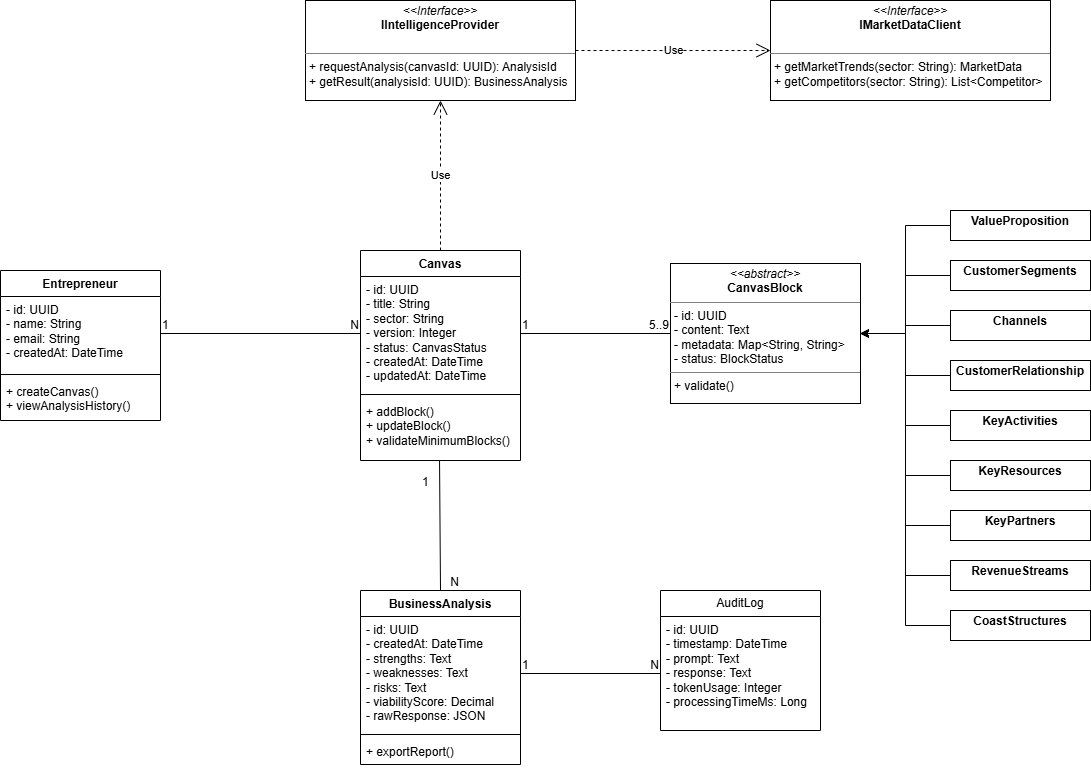

The diagram above was exported from draw.io. Its source (the exported page's mxGraphModel, read from the mxfile embedded in the PNG):
<mxGraphModel dx="830" dy="1620" grid="1" gridSize="10" guides="1" tooltips="1" connect="1" arrows="1" fold="1" page="1" pageScale="1" pageWidth="827" pageHeight="1169" math="0" shadow="0">
  <root>
    <mxCell id="0" />
    <mxCell id="1" parent="0" />
    <mxCell id="T78jYxlPzIkVJqhGEdnz-1" parent="1" style="swimlane;fontStyle=1;align=center;verticalAlign=top;childLayout=stackLayout;horizontal=1;startSize=26;horizontalStack=0;resizeParent=1;resizeParentMax=0;resizeLast=0;collapsible=1;marginBottom=0;whiteSpace=wrap;html=1;" value="Entrepreneur&lt;div&gt;&lt;br&gt;&lt;/div&gt;" vertex="1">
      <mxGeometry height="150" width="160" x="110" y="160" as="geometry" />
    </mxCell>
    <mxCell id="T78jYxlPzIkVJqhGEdnz-2" parent="T78jYxlPzIkVJqhGEdnz-1" style="text;strokeColor=none;fillColor=none;align=left;verticalAlign=top;spacingLeft=4;spacingRight=4;overflow=hidden;rotatable=0;points=[[0,0.5],[1,0.5]];portConstraint=eastwest;whiteSpace=wrap;html=1;" value="- id: UUID&lt;div&gt;- name: String&lt;/div&gt;&lt;div&gt;- email: String&lt;/div&gt;&lt;div&gt;- createdAt: DateTime&lt;/div&gt;" vertex="1">
      <mxGeometry height="74" width="160" y="26" as="geometry" />
    </mxCell>
    <mxCell id="T78jYxlPzIkVJqhGEdnz-3" parent="T78jYxlPzIkVJqhGEdnz-1" style="line;strokeWidth=1;fillColor=none;align=left;verticalAlign=middle;spacingTop=-1;spacingLeft=3;spacingRight=3;rotatable=0;labelPosition=right;points=[];portConstraint=eastwest;strokeColor=inherit;" value="" vertex="1">
      <mxGeometry height="8" width="160" y="100" as="geometry" />
    </mxCell>
    <mxCell id="T78jYxlPzIkVJqhGEdnz-4" parent="T78jYxlPzIkVJqhGEdnz-1" style="text;strokeColor=none;fillColor=none;align=left;verticalAlign=top;spacingLeft=4;spacingRight=4;overflow=hidden;rotatable=0;points=[[0,0.5],[1,0.5]];portConstraint=eastwest;whiteSpace=wrap;html=1;" value="+ createCanvas()&lt;div&gt;+ viewAnalysisHistory()&lt;/div&gt;" vertex="1">
      <mxGeometry height="42" width="160" y="108" as="geometry" />
    </mxCell>
    <mxCell id="T78jYxlPzIkVJqhGEdnz-5" parent="1" style="swimlane;fontStyle=1;align=center;verticalAlign=top;childLayout=stackLayout;horizontal=1;startSize=26;horizontalStack=0;resizeParent=1;resizeParentMax=0;resizeLast=0;collapsible=1;marginBottom=0;whiteSpace=wrap;html=1;" value="Canvas" vertex="1">
      <mxGeometry height="210" width="160" x="470" y="140" as="geometry" />
    </mxCell>
    <mxCell id="T78jYxlPzIkVJqhGEdnz-6" parent="T78jYxlPzIkVJqhGEdnz-5" style="text;strokeColor=none;fillColor=none;align=left;verticalAlign=top;spacingLeft=4;spacingRight=4;overflow=hidden;rotatable=0;points=[[0,0.5],[1,0.5]];portConstraint=eastwest;whiteSpace=wrap;html=1;" value="&lt;div&gt;- id: UUID&lt;/div&gt;&lt;div&gt;- title: String&lt;/div&gt;&lt;div&gt;- sector: String&lt;/div&gt;&lt;div&gt;- version: Integer&lt;/div&gt;&lt;div&gt;- status: CanvasStatus&lt;/div&gt;&lt;div&gt;- createdAt: DateTime&lt;/div&gt;&lt;div&gt;- updatedAt: DateTime&lt;/div&gt;" vertex="1">
      <mxGeometry height="114" width="160" y="26" as="geometry" />
    </mxCell>
    <mxCell id="T78jYxlPzIkVJqhGEdnz-7" parent="T78jYxlPzIkVJqhGEdnz-5" style="line;strokeWidth=1;fillColor=none;align=left;verticalAlign=middle;spacingTop=-1;spacingLeft=3;spacingRight=3;rotatable=0;labelPosition=right;points=[];portConstraint=eastwest;strokeColor=inherit;" value="" vertex="1">
      <mxGeometry height="8" width="160" y="140" as="geometry" />
    </mxCell>
    <mxCell id="T78jYxlPzIkVJqhGEdnz-8" parent="T78jYxlPzIkVJqhGEdnz-5" style="text;strokeColor=none;fillColor=none;align=left;verticalAlign=top;spacingLeft=4;spacingRight=4;overflow=hidden;rotatable=0;points=[[0,0.5],[1,0.5]];portConstraint=eastwest;whiteSpace=wrap;html=1;" value="&lt;div&gt;+ addBlock()&lt;/div&gt;&lt;div&gt;+ updateBlock()&lt;/div&gt;&lt;div&gt;+ validateMinimumBlocks()&lt;/div&gt;" vertex="1">
      <mxGeometry height="62" width="160" y="148" as="geometry" />
    </mxCell>
    <mxCell id="T78jYxlPzIkVJqhGEdnz-23" parent="1" style="verticalAlign=top;align=left;overflow=fill;html=1;whiteSpace=wrap;" value="&lt;p style=&quot;margin:0px;margin-top:4px;text-align:center;&quot;&gt;&lt;i&gt;&amp;lt;&amp;lt;abstract&amp;gt;&amp;gt;&lt;/i&gt;&lt;br&gt;&lt;b&gt;CanvasBlock&lt;/b&gt;&lt;/p&gt;&lt;hr size=&quot;1&quot; style=&quot;border-style:solid;&quot;&gt;&lt;p style=&quot;margin:0px;margin-left:4px;&quot;&gt;- id: UUID&lt;/p&gt;&lt;p style=&quot;margin:0px;margin-left:4px;&quot;&gt;- content: Text&lt;/p&gt;&lt;p style=&quot;margin:0px;margin-left:4px;&quot;&gt;- metadata: Map&amp;lt;String, String&amp;gt;&lt;/p&gt;&lt;p style=&quot;margin:0px;margin-left:4px;&quot;&gt;- status: BlockStatus&lt;/p&gt;&lt;hr size=&quot;1&quot; style=&quot;border-style:solid;&quot;&gt;&lt;p style=&quot;margin:0px;margin-left:4px;&quot;&gt;+ validate()&lt;br&gt;&lt;/p&gt;" vertex="1">
      <mxGeometry height="140" width="190" x="780" y="153" as="geometry" />
    </mxCell>
    <mxCell id="T78jYxlPzIkVJqhGEdnz-24" parent="1" style="swimlane;fontStyle=1;align=center;verticalAlign=top;childLayout=stackLayout;horizontal=1;startSize=26;horizontalStack=0;resizeParent=1;resizeParentMax=0;resizeLast=0;collapsible=1;marginBottom=0;whiteSpace=wrap;html=1;" value="BusinessAnalysis" vertex="1">
      <mxGeometry height="174" width="160" x="470" y="480" as="geometry" />
    </mxCell>
    <mxCell id="T78jYxlPzIkVJqhGEdnz-25" parent="T78jYxlPzIkVJqhGEdnz-24" style="text;strokeColor=none;fillColor=none;align=left;verticalAlign=top;spacingLeft=4;spacingRight=4;overflow=hidden;rotatable=0;points=[[0,0.5],[1,0.5]];portConstraint=eastwest;whiteSpace=wrap;html=1;" value="&lt;div&gt;- id: UUID&lt;/div&gt;&lt;div&gt;- createdAt: DateTime&lt;/div&gt;&lt;div&gt;- strengths: Text&lt;/div&gt;&lt;div&gt;- weaknesses: Text&lt;/div&gt;&lt;div&gt;- risks: Text&lt;/div&gt;&lt;div&gt;- viabilityScore: Decimal&lt;/div&gt;&lt;div&gt;- rawResponse: JSON&lt;/div&gt;" vertex="1">
      <mxGeometry height="114" width="160" y="26" as="geometry" />
    </mxCell>
    <mxCell id="T78jYxlPzIkVJqhGEdnz-26" parent="T78jYxlPzIkVJqhGEdnz-24" style="line;strokeWidth=1;fillColor=none;align=left;verticalAlign=middle;spacingTop=-1;spacingLeft=3;spacingRight=3;rotatable=0;labelPosition=right;points=[];portConstraint=eastwest;strokeColor=inherit;" value="" vertex="1">
      <mxGeometry height="8" width="160" y="140" as="geometry" />
    </mxCell>
    <mxCell id="T78jYxlPzIkVJqhGEdnz-27" parent="T78jYxlPzIkVJqhGEdnz-24" style="text;strokeColor=none;fillColor=none;align=left;verticalAlign=top;spacingLeft=4;spacingRight=4;overflow=hidden;rotatable=0;points=[[0,0.5],[1,0.5]];portConstraint=eastwest;whiteSpace=wrap;html=1;" value="+ exportReport()" vertex="1">
      <mxGeometry height="26" width="160" y="148" as="geometry" />
    </mxCell>
    <mxCell id="T78jYxlPzIkVJqhGEdnz-32" parent="1" style="swimlane;fontStyle=0;childLayout=stackLayout;horizontal=1;startSize=26;fillColor=none;horizontalStack=0;resizeParent=1;resizeParentMax=0;resizeLast=0;collapsible=1;marginBottom=0;whiteSpace=wrap;html=1;" value="AuditLog" vertex="1">
      <mxGeometry height="140" width="160" x="770" y="480" as="geometry" />
    </mxCell>
    <mxCell id="T78jYxlPzIkVJqhGEdnz-33" parent="T78jYxlPzIkVJqhGEdnz-32" style="text;strokeColor=none;fillColor=none;align=left;verticalAlign=top;spacingLeft=4;spacingRight=4;overflow=hidden;rotatable=0;points=[[0,0.5],[1,0.5]];portConstraint=eastwest;whiteSpace=wrap;html=1;" value="&lt;div&gt;- id: UUID&lt;/div&gt;&lt;div&gt;- timestamp: DateTime&lt;/div&gt;&lt;div&gt;- prompt: Text&lt;/div&gt;&lt;div&gt;- response: Text&lt;/div&gt;&lt;div&gt;- tokenUsage: Integer&lt;/div&gt;&lt;div&gt;- processingTimeMs: Long&lt;/div&gt;" vertex="1">
      <mxGeometry height="114" width="160" y="26" as="geometry" />
    </mxCell>
    <mxCell id="T78jYxlPzIkVJqhGEdnz-39" parent="1" style="verticalAlign=top;align=left;overflow=fill;html=1;whiteSpace=wrap;" value="&lt;p style=&quot;margin:0px;margin-top:4px;text-align:center;&quot;&gt;&lt;i&gt;&amp;lt;&amp;lt;Interface&amp;gt;&amp;gt;&lt;/i&gt;&lt;br&gt;&lt;b&gt;IIntelligenceProvider&lt;/b&gt;&lt;/p&gt;&lt;p style=&quot;margin:0px;margin-left:4px;&quot;&gt;&lt;br&gt;&lt;/p&gt;&lt;hr size=&quot;1&quot; style=&quot;border-style:solid;&quot;&gt;&lt;p style=&quot;margin:0px;margin-left:4px;&quot;&gt;+ requestAnalysis(canvasId: UUID): AnalysisId&lt;/p&gt;&lt;p style=&quot;margin:0px;margin-left:4px;&quot;&gt;+ getResult(analysisId: UUID): BusinessAnalysis&lt;/p&gt;" vertex="1">
      <mxGeometry height="100" width="270" x="415" y="-110" as="geometry" />
    </mxCell>
    <mxCell id="T78jYxlPzIkVJqhGEdnz-40" parent="1" style="verticalAlign=top;align=left;overflow=fill;html=1;whiteSpace=wrap;" value="&lt;p style=&quot;margin:0px;margin-top:4px;text-align:center;&quot;&gt;&lt;i&gt;&amp;lt;&amp;lt;Interface&amp;gt;&amp;gt;&lt;/i&gt;&lt;br&gt;&lt;b&gt;IMarketDataClient&lt;/b&gt;&lt;/p&gt;&lt;p style=&quot;margin:0px;margin-left:4px;&quot;&gt;&lt;br&gt;&lt;/p&gt;&lt;hr size=&quot;1&quot; style=&quot;border-style:solid;&quot;&gt;&lt;p style=&quot;margin:0px;margin-left:4px;&quot;&gt;+ getMarketTrends(sector: String): MarketData&lt;/p&gt;&lt;p style=&quot;margin:0px;margin-left:4px;&quot;&gt;+ getCompetitors(sector: String): List&amp;lt;Competitor&amp;gt;&lt;/p&gt;" vertex="1">
      <mxGeometry height="100" width="280" x="880" y="-110" as="geometry" />
    </mxCell>
    <mxCell id="T78jYxlPzIkVJqhGEdnz-58" edge="1" parent="1" source="T78jYxlPzIkVJqhGEdnz-41" style="edgeStyle=orthogonalEdgeStyle;rounded=0;orthogonalLoop=1;jettySize=auto;html=1;exitX=0;exitY=0.5;exitDx=0;exitDy=0;entryX=1;entryY=0.5;entryDx=0;entryDy=0;" target="T78jYxlPzIkVJqhGEdnz-23">
      <mxGeometry relative="1" as="geometry" />
    </mxCell>
    <mxCell id="T78jYxlPzIkVJqhGEdnz-41" parent="1" style="verticalAlign=top;align=left;overflow=fill;html=1;whiteSpace=wrap;" value="&lt;p style=&quot;margin:0px;margin-top:4px;text-align:center;&quot;&gt;&lt;b&gt;ValueProposition&lt;/b&gt;&lt;/p&gt;" vertex="1">
      <mxGeometry height="30" width="140" x="1060" y="100" as="geometry" />
    </mxCell>
    <mxCell id="T78jYxlPzIkVJqhGEdnz-60" edge="1" parent="1" source="T78jYxlPzIkVJqhGEdnz-42" style="edgeStyle=orthogonalEdgeStyle;rounded=0;orthogonalLoop=1;jettySize=auto;html=1;exitX=0;exitY=0.5;exitDx=0;exitDy=0;entryX=1;entryY=0.5;entryDx=0;entryDy=0;" target="T78jYxlPzIkVJqhGEdnz-23">
      <mxGeometry relative="1" as="geometry" />
    </mxCell>
    <mxCell id="T78jYxlPzIkVJqhGEdnz-42" parent="1" style="verticalAlign=top;align=left;overflow=fill;html=1;whiteSpace=wrap;" value="&lt;p style=&quot;margin:0px;margin-top:4px;text-align:center;&quot;&gt;&lt;b&gt;CustomerSegments&lt;/b&gt;&lt;/p&gt;" vertex="1">
      <mxGeometry height="30" width="140" x="1060" y="150" as="geometry" />
    </mxCell>
    <mxCell id="T78jYxlPzIkVJqhGEdnz-43" edge="1" parent="1" source="T78jYxlPzIkVJqhGEdnz-42" style="edgeStyle=orthogonalEdgeStyle;rounded=0;orthogonalLoop=1;jettySize=auto;html=1;exitX=0.5;exitY=1;exitDx=0;exitDy=0;" target="T78jYxlPzIkVJqhGEdnz-42">
      <mxGeometry relative="1" as="geometry" />
    </mxCell>
    <mxCell id="T78jYxlPzIkVJqhGEdnz-62" edge="1" parent="1" source="T78jYxlPzIkVJqhGEdnz-44" style="edgeStyle=orthogonalEdgeStyle;rounded=0;orthogonalLoop=1;jettySize=auto;html=1;exitX=0;exitY=0.5;exitDx=0;exitDy=0;entryX=1;entryY=0.5;entryDx=0;entryDy=0;" target="T78jYxlPzIkVJqhGEdnz-23">
      <mxGeometry relative="1" as="geometry" />
    </mxCell>
    <mxCell id="T78jYxlPzIkVJqhGEdnz-44" parent="1" style="verticalAlign=top;align=left;overflow=fill;html=1;whiteSpace=wrap;" value="&lt;p style=&quot;margin:0px;margin-top:4px;text-align:center;&quot;&gt;&lt;b&gt;Channels&lt;/b&gt;&lt;/p&gt;" vertex="1">
      <mxGeometry height="30" width="140" x="1060" y="200" as="geometry" />
    </mxCell>
    <mxCell id="T78jYxlPzIkVJqhGEdnz-63" edge="1" parent="1" source="T78jYxlPzIkVJqhGEdnz-45" style="edgeStyle=orthogonalEdgeStyle;rounded=0;orthogonalLoop=1;jettySize=auto;html=1;exitX=0;exitY=0.5;exitDx=0;exitDy=0;entryX=1;entryY=0.5;entryDx=0;entryDy=0;" target="T78jYxlPzIkVJqhGEdnz-23">
      <mxGeometry relative="1" as="geometry" />
    </mxCell>
    <mxCell id="T78jYxlPzIkVJqhGEdnz-45" parent="1" style="verticalAlign=top;align=left;overflow=fill;html=1;whiteSpace=wrap;" value="&lt;p style=&quot;margin:0px;margin-top:4px;text-align:center;&quot;&gt;&lt;b&gt;CustomerRelationship&lt;/b&gt;&lt;/p&gt;" vertex="1">
      <mxGeometry height="30" width="140" x="1060" y="250" as="geometry" />
    </mxCell>
    <mxCell id="T78jYxlPzIkVJqhGEdnz-64" edge="1" parent="1" source="T78jYxlPzIkVJqhGEdnz-46" style="edgeStyle=orthogonalEdgeStyle;rounded=0;orthogonalLoop=1;jettySize=auto;html=1;exitX=0;exitY=0.5;exitDx=0;exitDy=0;entryX=1;entryY=0.5;entryDx=0;entryDy=0;" target="T78jYxlPzIkVJqhGEdnz-23">
      <mxGeometry relative="1" as="geometry" />
    </mxCell>
    <mxCell id="T78jYxlPzIkVJqhGEdnz-46" parent="1" style="verticalAlign=top;align=left;overflow=fill;html=1;whiteSpace=wrap;" value="&lt;p style=&quot;margin:0px;margin-top:4px;text-align:center;&quot;&gt;&lt;b&gt;KeyActivities&lt;/b&gt;&lt;/p&gt;" vertex="1">
      <mxGeometry height="30" width="140" x="1060" y="300" as="geometry" />
    </mxCell>
    <mxCell id="T78jYxlPzIkVJqhGEdnz-65" edge="1" parent="1" source="T78jYxlPzIkVJqhGEdnz-47" style="edgeStyle=orthogonalEdgeStyle;rounded=0;orthogonalLoop=1;jettySize=auto;html=1;exitX=0;exitY=0.5;exitDx=0;exitDy=0;entryX=1;entryY=0.5;entryDx=0;entryDy=0;" target="T78jYxlPzIkVJqhGEdnz-23">
      <mxGeometry relative="1" as="geometry" />
    </mxCell>
    <mxCell id="T78jYxlPzIkVJqhGEdnz-47" parent="1" style="verticalAlign=top;align=left;overflow=fill;html=1;whiteSpace=wrap;" value="&lt;p style=&quot;margin:0px;margin-top:4px;text-align:center;&quot;&gt;&lt;b&gt;KeyResources&lt;/b&gt;&lt;/p&gt;" vertex="1">
      <mxGeometry height="30" width="140" x="1060" y="350" as="geometry" />
    </mxCell>
    <mxCell id="T78jYxlPzIkVJqhGEdnz-66" edge="1" parent="1" source="T78jYxlPzIkVJqhGEdnz-48" style="edgeStyle=orthogonalEdgeStyle;rounded=0;orthogonalLoop=1;jettySize=auto;html=1;exitX=0;exitY=0.5;exitDx=0;exitDy=0;entryX=1;entryY=0.5;entryDx=0;entryDy=0;" target="T78jYxlPzIkVJqhGEdnz-23">
      <mxGeometry relative="1" as="geometry" />
    </mxCell>
    <mxCell id="T78jYxlPzIkVJqhGEdnz-48" parent="1" style="verticalAlign=top;align=left;overflow=fill;html=1;whiteSpace=wrap;" value="&lt;p style=&quot;margin:0px;margin-top:4px;text-align:center;&quot;&gt;&lt;b&gt;KeyPartners&lt;/b&gt;&lt;/p&gt;" vertex="1">
      <mxGeometry height="30" width="140" x="1060" y="400" as="geometry" />
    </mxCell>
    <mxCell id="T78jYxlPzIkVJqhGEdnz-67" edge="1" parent="1" source="T78jYxlPzIkVJqhGEdnz-49" style="edgeStyle=orthogonalEdgeStyle;rounded=0;orthogonalLoop=1;jettySize=auto;html=1;exitX=0;exitY=0.5;exitDx=0;exitDy=0;entryX=1;entryY=0.5;entryDx=0;entryDy=0;" target="T78jYxlPzIkVJqhGEdnz-23">
      <mxGeometry relative="1" as="geometry" />
    </mxCell>
    <mxCell id="T78jYxlPzIkVJqhGEdnz-49" parent="1" style="verticalAlign=top;align=left;overflow=fill;html=1;whiteSpace=wrap;" value="&lt;p style=&quot;margin:0px;margin-top:4px;text-align:center;&quot;&gt;&lt;b&gt;RevenueStreams&lt;/b&gt;&lt;/p&gt;" vertex="1">
      <mxGeometry height="30" width="140" x="1060" y="450" as="geometry" />
    </mxCell>
    <mxCell id="T78jYxlPzIkVJqhGEdnz-68" edge="1" parent="1" source="T78jYxlPzIkVJqhGEdnz-50" style="edgeStyle=orthogonalEdgeStyle;rounded=0;orthogonalLoop=1;jettySize=auto;html=1;exitX=0;exitY=0.5;exitDx=0;exitDy=0;entryX=1;entryY=0.5;entryDx=0;entryDy=0;" target="T78jYxlPzIkVJqhGEdnz-23">
      <mxGeometry relative="1" as="geometry" />
    </mxCell>
    <mxCell id="T78jYxlPzIkVJqhGEdnz-50" parent="1" style="verticalAlign=top;align=left;overflow=fill;html=1;whiteSpace=wrap;" value="&lt;p style=&quot;margin:0px;margin-top:4px;text-align:center;&quot;&gt;&lt;b&gt;CoastStructures&lt;/b&gt;&lt;/p&gt;" vertex="1">
      <mxGeometry height="30" width="140" x="1060" y="500" as="geometry" />
    </mxCell>
    <mxCell id="T78jYxlPzIkVJqhGEdnz-78" edge="1" parent="1" source="T78jYxlPzIkVJqhGEdnz-5" style="endArrow=open;endSize=12;dashed=1;html=1;rounded=0;exitX=0.5;exitY=0;exitDx=0;exitDy=0;entryX=0.5;entryY=1;entryDx=0;entryDy=0;" target="T78jYxlPzIkVJqhGEdnz-39" value="Use">
      <mxGeometry relative="1" width="160" as="geometry">
        <mxPoint x="660" y="50" as="sourcePoint" />
        <mxPoint x="820" y="50" as="targetPoint" />
      </mxGeometry>
    </mxCell>
    <mxCell id="T78jYxlPzIkVJqhGEdnz-79" edge="1" parent="1" source="T78jYxlPzIkVJqhGEdnz-39" style="endArrow=open;endSize=12;dashed=1;html=1;rounded=0;entryX=0;entryY=0.5;entryDx=0;entryDy=0;exitX=1;exitY=0.5;exitDx=0;exitDy=0;" target="T78jYxlPzIkVJqhGEdnz-40" value="Use">
      <mxGeometry relative="1" width="160" as="geometry">
        <mxPoint x="660" y="50" as="sourcePoint" />
        <mxPoint x="820" y="50" as="targetPoint" />
      </mxGeometry>
    </mxCell>
    <mxCell id="1HKq35w_bw57AE03bcCG-7" edge="1" parent="1" source="T78jYxlPzIkVJqhGEdnz-2" style="endArrow=none;html=1;rounded=0;exitX=1;exitY=0.5;exitDx=0;exitDy=0;entryX=0;entryY=0.5;entryDx=0;entryDy=0;" target="T78jYxlPzIkVJqhGEdnz-6" value="">
      <mxGeometry relative="1" as="geometry">
        <mxPoint x="350" y="120" as="sourcePoint" />
        <mxPoint x="510" y="120" as="targetPoint" />
      </mxGeometry>
    </mxCell>
    <mxCell id="1HKq35w_bw57AE03bcCG-8" connectable="0" parent="1HKq35w_bw57AE03bcCG-7" style="resizable=0;html=1;whiteSpace=wrap;align=left;verticalAlign=bottom;" value="1" vertex="1">
      <mxGeometry relative="1" x="-1" as="geometry" />
    </mxCell>
    <mxCell id="1HKq35w_bw57AE03bcCG-9" connectable="0" parent="1HKq35w_bw57AE03bcCG-7" style="resizable=0;html=1;whiteSpace=wrap;align=right;verticalAlign=bottom;" value="N" vertex="1">
      <mxGeometry relative="1" x="1" as="geometry" />
    </mxCell>
    <mxCell id="1HKq35w_bw57AE03bcCG-10" edge="1" parent="1" source="T78jYxlPzIkVJqhGEdnz-6" style="endArrow=none;html=1;rounded=0;exitX=1;exitY=0.5;exitDx=0;exitDy=0;entryX=0;entryY=0.5;entryDx=0;entryDy=0;" target="T78jYxlPzIkVJqhGEdnz-23" value="">
      <mxGeometry relative="1" as="geometry">
        <mxPoint x="620" y="260" as="sourcePoint" />
        <mxPoint x="780" y="260" as="targetPoint" />
      </mxGeometry>
    </mxCell>
    <mxCell id="1HKq35w_bw57AE03bcCG-11" connectable="0" parent="1HKq35w_bw57AE03bcCG-10" style="resizable=0;html=1;whiteSpace=wrap;align=left;verticalAlign=bottom;" value="1" vertex="1">
      <mxGeometry relative="1" x="-1" as="geometry" />
    </mxCell>
    <mxCell id="1HKq35w_bw57AE03bcCG-12" connectable="0" parent="1HKq35w_bw57AE03bcCG-10" style="resizable=0;html=1;whiteSpace=wrap;align=right;verticalAlign=bottom;" value="5..9" vertex="1">
      <mxGeometry relative="1" x="1" as="geometry" />
    </mxCell>
    <mxCell id="1HKq35w_bw57AE03bcCG-13" edge="1" parent="1" source="T78jYxlPzIkVJqhGEdnz-8" style="endArrow=none;html=1;rounded=0;exitX=0.494;exitY=1;exitDx=0;exitDy=0;exitPerimeter=0;entryX=0.5;entryY=0;entryDx=0;entryDy=0;" target="T78jYxlPzIkVJqhGEdnz-24" value="">
      <mxGeometry relative="1" as="geometry">
        <mxPoint x="620" y="410" as="sourcePoint" />
        <mxPoint x="780" y="410" as="targetPoint" />
      </mxGeometry>
    </mxCell>
    <mxCell id="1HKq35w_bw57AE03bcCG-14" connectable="0" parent="1HKq35w_bw57AE03bcCG-13" style="resizable=0;html=1;whiteSpace=wrap;align=left;verticalAlign=bottom;" value="1" vertex="1">
      <mxGeometry relative="1" x="-1" as="geometry">
        <mxPoint x="-19" y="30" as="offset" />
      </mxGeometry>
    </mxCell>
    <mxCell id="1HKq35w_bw57AE03bcCG-15" connectable="0" parent="1HKq35w_bw57AE03bcCG-13" style="resizable=0;html=1;whiteSpace=wrap;align=right;verticalAlign=bottom;" value="N" vertex="1">
      <mxGeometry relative="1" x="1" as="geometry">
        <mxPoint x="20" as="offset" />
      </mxGeometry>
    </mxCell>
    <mxCell id="1HKq35w_bw57AE03bcCG-19" edge="1" parent="1" source="T78jYxlPzIkVJqhGEdnz-25" style="endArrow=none;html=1;rounded=0;exitX=1;exitY=0.5;exitDx=0;exitDy=0;entryX=0;entryY=0.5;entryDx=0;entryDy=0;" target="T78jYxlPzIkVJqhGEdnz-33" value="">
      <mxGeometry relative="1" as="geometry">
        <mxPoint x="620" y="500" as="sourcePoint" />
        <mxPoint x="780" y="500" as="targetPoint" />
      </mxGeometry>
    </mxCell>
    <mxCell id="1HKq35w_bw57AE03bcCG-20" connectable="0" parent="1HKq35w_bw57AE03bcCG-19" style="resizable=0;html=1;whiteSpace=wrap;align=left;verticalAlign=bottom;" value="1" vertex="1">
      <mxGeometry relative="1" x="-1" as="geometry" />
    </mxCell>
    <mxCell id="1HKq35w_bw57AE03bcCG-21" connectable="0" parent="1HKq35w_bw57AE03bcCG-19" style="resizable=0;html=1;whiteSpace=wrap;align=right;verticalAlign=bottom;" value="N" vertex="1">
      <mxGeometry relative="1" x="1" as="geometry" />
    </mxCell>
  </root>
</mxGraphModel>